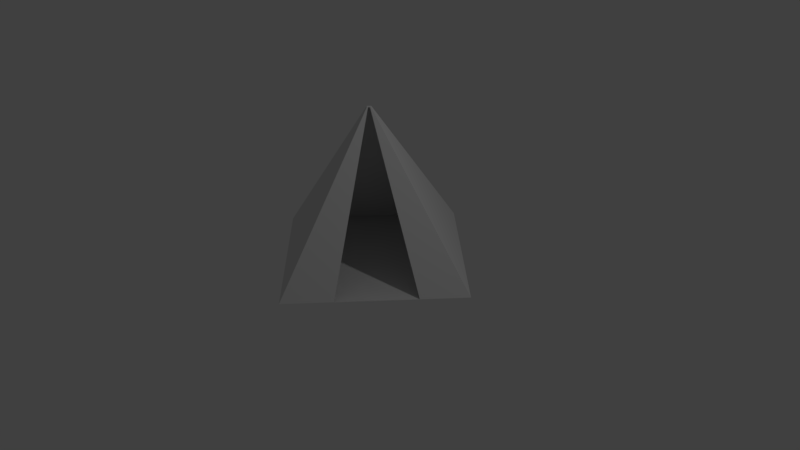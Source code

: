 # Source: cartomante.blend  (saved by Blender 2.78.0; exported with 4.5.12 LTS)
import bpy
from mathutils import Matrix  # noqa: F401  (used for matrix-valued properties, if any)

bpy.ops.wm.read_factory_settings(use_empty=True)
scene = bpy.context.scene
scene.name = 'Scene'

# ---- collections
col_collection_1 = bpy.data.collections.new('Collection 1'); scene.collection.children.link(col_collection_1)

# ---- materials (node trees are filled in below, after node groups)
mat_material = bpy.data.materials.new('Material')
mat_material.alpha_threshold = 0.0
mat_material.use_transparent_shadow = False
mat_material.roughness = 0.5
mat_material.line_color = (0.0, 0.0, 0.0, 1.0)

# ---- material node trees

# ---- world
world_world = bpy.data.worlds.new('World'); scene.world = world_world
world_world.color = (0.05088, 0.05088, 0.05088)
world_world.use_sun_shadow = False
world_world.sun_shadow_jitter_overblur = 0.0
world_world.cycles.sampling_method = 'MANUAL'

# ---- cameras
cam_camera = bpy.data.cameras.new('Camera')
cam_camera.clip_end = 100.0
cam_camera.lens = 35.0
cam_camera.sensor_width = 32.0
cam_camera.sensor_height = 18.0
cam_camera.ortho_scale = 7.314
cam_camera.dof.focus_distance = 0.0
cam_camera.dof.aperture_fstop = 128.0

# ---- lights
light_lamp = bpy.data.lights.new('Lamp', 'POINT')
light_lamp.transmission_factor = 0.0
light_lamp.cutoff_distance = 30.0
light_lamp.energy = 100.0
light_lamp.shadow_buffer_clip_start = 1.001
light_lamp.shadow_soft_size = 0.1
light_lamp.shadow_maximum_resolution = 0.006
light_lamp.use_absolute_resolution = True

# ---- meshes
me_cube = bpy.data.meshes.new('Cube')
me_cube.from_pydata([(0.03851, -0.00902, 1.988), (1.59, 0.1138, -0.01178), (-0.1029, 1.602, 0.006283), (-0.001842, 0.02645, 1.988), (0.003037, -0.04937, 1.987), (0.1017, -1.579, -0.03029), (-1.591, -0.09089, -0.01223), (-0.03732, -0.0139, 1.988), (0.01317, -0.03784, 1.988), (0.5268, -1.095, -0.02501), (-1.166, 0.3927, -0.00694), (-0.02718, -0.002373, 1.988), (0.02903, -0.0198, 1.988), (1.192, -0.3384, -0.01673), (-0.5005, 1.15, 0.001338), (-0.01132, 0.01567, 1.988)], [], [(0, 1, 2, 3), (4, 7, 6, 5), (8, 4, 5, 9), (9, 5, 6, 10), (10, 6, 7, 11), (12, 0, 3, 15), (4, 8, 11, 7), (14, 10, 11, 15), (13, 9, 10, 14), (0, 12, 13, 1), (1, 13, 14, 2), (2, 14, 15, 3), (8, 12, 15, 11)])
me_cube.materials.append(mat_material)
me_cube.use_remesh_preserve_volume = False
me_cube.use_remesh_preserve_attributes = False
me_cube.use_mirror_vertex_groups = False
me_cube.update()

# ---- objects
ob_cube = bpy.data.objects.new('Cube', me_cube)
ob_lamp = bpy.data.objects.new('Lamp', light_lamp)
ob_camera = bpy.data.objects.new('Camera', cam_camera)

# ---- transforms, parenting, visibility, modifiers, constraints
ob_cube.location = (0.0, 0.0, 0.0)
ob_cube.lock_rotations_4d = False
ob_cube.empty_display_type = 'ARROWS'
ob_cube.lineart.crease_threshold = 0.0
ob_lamp.location = (4.076, 1.005, 5.904)
ob_lamp.rotation_euler = (0.6503, 0.05522, 1.866)
ob_lamp.lock_rotations_4d = False
ob_lamp.empty_display_type = 'ARROWS'
ob_lamp.color = (0.0, 0.0, 0.0, 0.0)
ob_lamp.lineart.crease_threshold = 0.0
ob_camera.location = (7.481, -6.508, 5.344)
ob_camera.rotation_euler = (1.109, 0.01082, 0.8149)
ob_camera.lock_rotations_4d = False
ob_camera.empty_display_type = 'ARROWS'
ob_camera.color = (0.0, 0.0, 0.0, 0.0)
ob_camera.display_type = 'WIRE'
ob_camera.lineart.crease_threshold = 0.0

# ---- collection membership
col_collection_1.objects.link(ob_cube)
col_collection_1.objects.link(ob_lamp)
col_collection_1.objects.link(ob_camera)

# ---- scene / render settings (as saved in the file)
scene.camera = ob_camera
scene.frame_start = 1; scene.frame_end = 250; scene.frame_set(1)
scene.render.engine = 'BLENDER_EEVEE_NEXT'
scene.render.resolution_percentage = 50
scene.render.dither_intensity = 0.0
scene.cycles.use_denoising = False
scene.cycles.samples = 128
scene.cycles.sampling_pattern = 'TABULATED_SOBOL'
scene.cycles.light_sampling_threshold = 0.0
scene.cycles.use_adaptive_sampling = False
scene.cycles.use_light_tree = False
scene.cycles.blur_glossy = 0.0
scene.cycles.sample_clamp_indirect = 0.0
scene.view_settings.view_transform = 'Standard'
bpy.context.view_layer.update()

